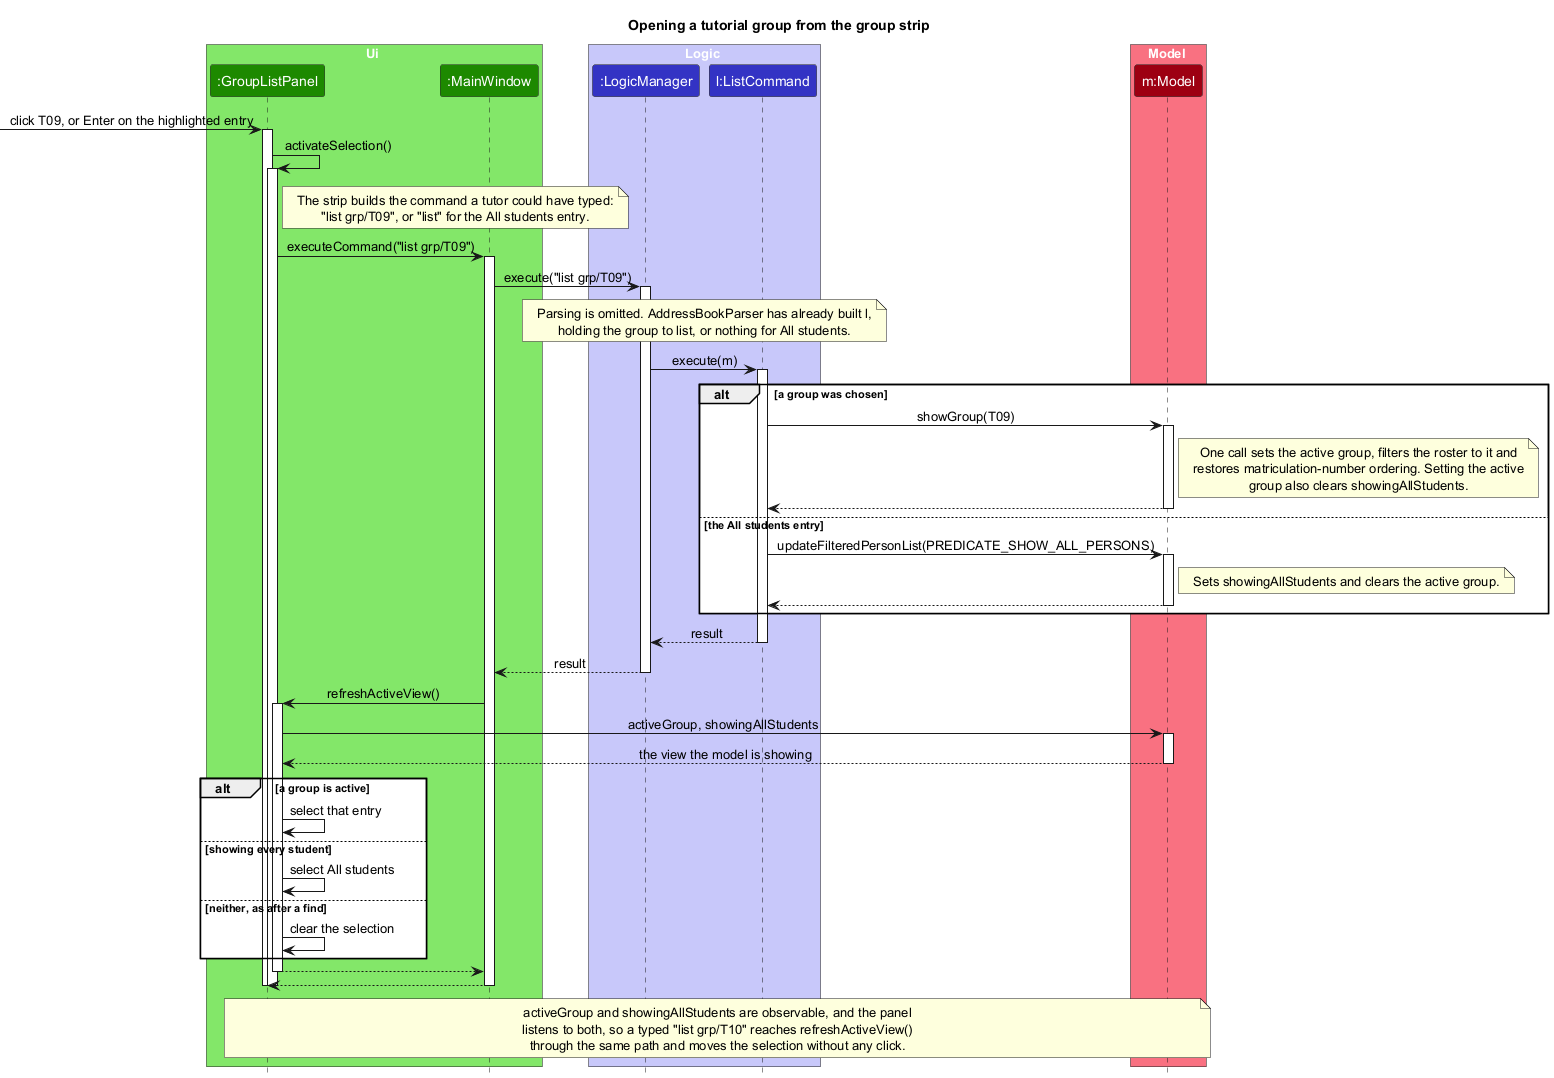

The diagram above was rendered by PlantUML. Its source (embedded in the PNG):
@startuml
!include style.puml
skinparam ArrowFontStyle plain
title Opening a tutorial group from the group strip

box Ui UI_COLOR_T1
participant ":GroupListPanel" as GroupListPanel UI_COLOR
participant ":MainWindow" as MainWindow UI_COLOR
end box

box Logic LOGIC_COLOR_T1
participant ":LogicManager" as LogicManager LOGIC_COLOR
participant "l:ListCommand" as ListCommand LOGIC_COLOR
end box

box Model MODEL_COLOR_T1
participant "m:Model" as Model MODEL_COLOR
end box

[-> GroupListPanel : click T09, or Enter on the highlighted entry
activate GroupListPanel

GroupListPanel -> GroupListPanel : activateSelection()
activate GroupListPanel

note right of GroupListPanel
  The strip builds the command a tutor could have typed:
  "list grp/T09", or "list" for the All students entry.
end note

GroupListPanel -> MainWindow : executeCommand("list grp/T09")
activate MainWindow

MainWindow -> LogicManager : execute("list grp/T09")
activate LogicManager

note over LogicManager, ListCommand
  Parsing is omitted. AddressBookParser has already built l,
  holding the group to list, or nothing for All students.
end note

LogicManager -> ListCommand : execute(m)
activate ListCommand

alt a group was chosen
    ListCommand -> Model : showGroup(T09)
    activate Model
    note right of Model
      One call sets the active group, filters the roster to it and
      restores matriculation-number ordering. Setting the active
      group also clears showingAllStudents.
    end note
    Model --> ListCommand
    deactivate Model
else the All students entry
    ListCommand -> Model : updateFilteredPersonList(PREDICATE_SHOW_ALL_PERSONS)
    activate Model
    note right of Model
      Sets showingAllStudents and clears the active group.
    end note
    Model --> ListCommand
    deactivate Model
end

ListCommand --> LogicManager : result
deactivate ListCommand

LogicManager --> MainWindow : result
deactivate LogicManager

MainWindow -> GroupListPanel : refreshActiveView()
activate GroupListPanel

GroupListPanel -> Model : activeGroup, showingAllStudents
activate Model
Model --> GroupListPanel : the view the model is showing
deactivate Model

alt a group is active
    GroupListPanel -> GroupListPanel : select that entry
else showing every student
    GroupListPanel -> GroupListPanel : select All students
else neither, as after a find
    GroupListPanel -> GroupListPanel : clear the selection
end

GroupListPanel --> MainWindow
deactivate GroupListPanel

MainWindow --> GroupListPanel
deactivate MainWindow
deactivate GroupListPanel
deactivate GroupListPanel

note over GroupListPanel, Model
  activeGroup and showingAllStudents are observable, and the panel
  listens to both, so a typed "list grp/T10" reaches refreshActiveView()
  through the same path and moves the selection without any click.
end note
@enduml